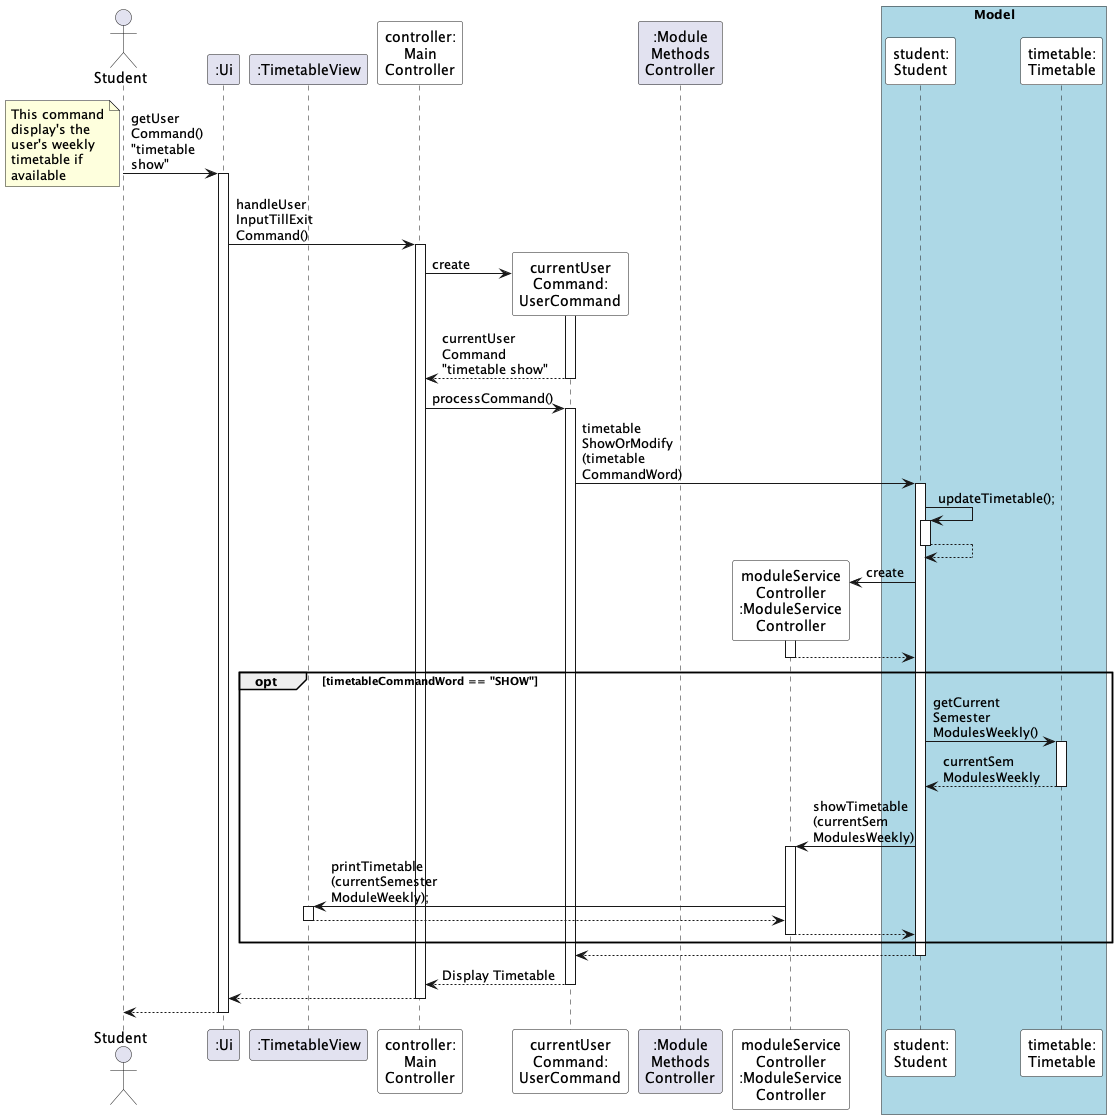

The diagram above was rendered by PlantUML. Its source (embedded in the PNG):
@startuml
'https://plantuml.com/sequence-diagram

'autonumber
autoactivate on

actor Student

participant ":Ui" as UI

Student -> UI: getUser\nCommand() \n"timetable \nshow"
participant ":TimetableView" as TV

note bottom
This command
display's the
user's weekly
timetable if
available
end note

participant "controller:\nMain\nController" as MC #white

UI -> MC: handleUser\nInputTillExit\nCommand()

participant "currentUser\nCommand:\nUserCommand" as UC #white



MC -> UC **: create
activate UC
UC --> MC: currentUser\nCommand \n"timetable show"

MC -> UC: processCommand()

participant ":Module\nMethods\nController" as MMC
participant "moduleService\nController\n:ModuleService\nController" as MSC #white



box "Model" #LightBlue
participant "student:\nStudent" as S #white
participant "timetable:\nTimetable" as T #white
end box
'commandWord
'timetableShowOrModify(commandWord);
UC -> S: timetable\nShowOrModify\n(timetable\nCommandWord)

S -> S: updateTimetable();
S --> S

S -> MSC **: create
activate MSC
MSC --> S


opt timetableCommandWord == "SHOW"
    'timetable.getCurrentSemesterModulesWeekly()
    S -> T: getCurrent\nSemester\nModulesWeekly()
    T --> S: currentSem\nModulesWeekly

    S -> MSC: showTimetable\n(currentSem\nModulesWeekly)


    MSC -> TV: printTimetable\n(currentSemester\nModuleWeekly);
    TV --> MSC
    MSC --> S
end

S --> UC

UC --> MC: Display Timetable
MC --> UI
UI --> Student

@enduml